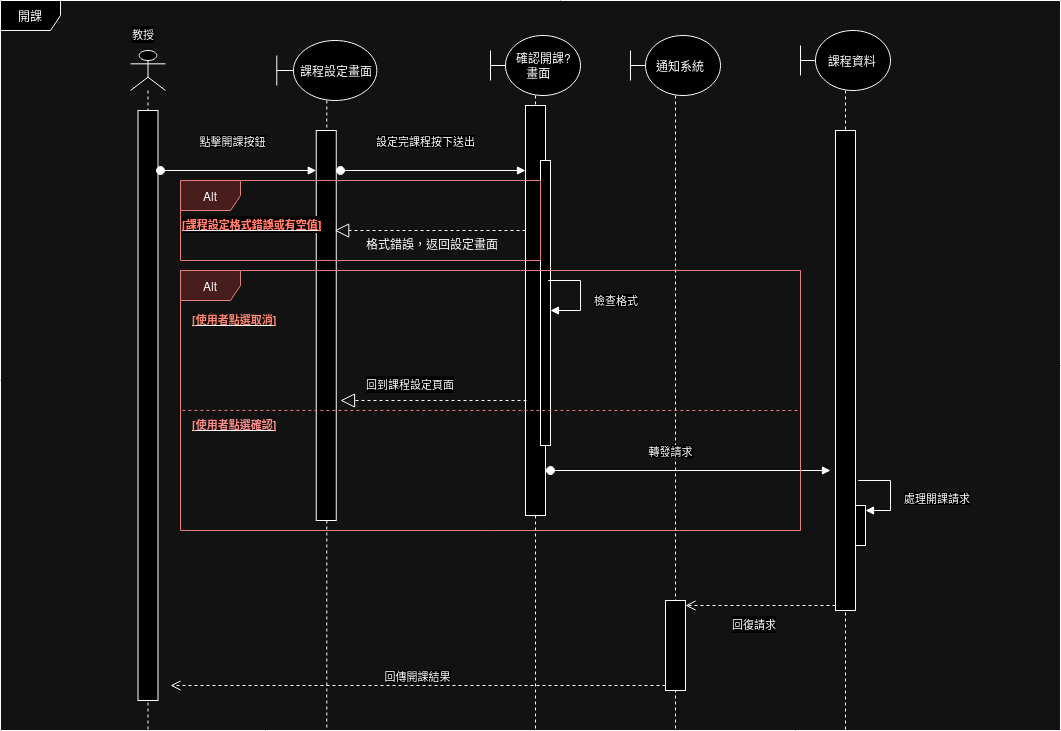

The diagram above was exported from draw.io. Its source (the exported page's mxGraphModel, read from the mxfile embedded in the PNG):
<mxGraphModel dx="1221" dy="637" grid="1" gridSize="10" guides="1" tooltips="1" connect="1" arrows="1" fold="1" page="1" pageScale="1" pageWidth="827" pageHeight="1169" math="0" shadow="0">
  <root>
    <mxCell id="0" />
    <mxCell id="1" parent="0" />
    <mxCell id="TWoUnCTuGhnSXzUPjjIu-9" value="&amp;nbsp; &amp;nbsp; &amp;nbsp; 課程設定畫面" style="shape=umlLifeline;perimeter=lifelinePerimeter;whiteSpace=wrap;html=1;container=1;dropTarget=0;collapsible=0;recursiveResize=0;outlineConnect=0;portConstraint=eastwest;newEdgeStyle={&quot;curved&quot;:0,&quot;rounded&quot;:0};participant=umlBoundary;size=60;" parent="1" vertex="1">
      <mxGeometry x="326.31" y="110" width="100" height="690" as="geometry" />
    </mxCell>
    <mxCell id="TWoUnCTuGhnSXzUPjjIu-7" value="" style="html=1;points=[[0,0,0,0,5],[0,1,0,0,-5],[1,0,0,0,5],[1,1,0,0,-5]];perimeter=orthogonalPerimeter;outlineConnect=0;targetShapes=umlLifeline;portConstraint=eastwest;newEdgeStyle={&quot;curved&quot;:0,&quot;rounded&quot;:0};" parent="1" vertex="1">
      <mxGeometry x="365.75" y="200" width="20" height="390" as="geometry" />
    </mxCell>
    <mxCell id="TWoUnCTuGhnSXzUPjjIu-5" value="" style="shape=umlLifeline;perimeter=lifelinePerimeter;whiteSpace=wrap;html=1;container=1;dropTarget=0;collapsible=0;recursiveResize=0;outlineConnect=0;portConstraint=eastwest;newEdgeStyle={&quot;curved&quot;:0,&quot;rounded&quot;:0};participant=umlActor;" parent="1" vertex="1">
      <mxGeometry x="180" y="120" width="35" height="680" as="geometry" />
    </mxCell>
    <mxCell id="TWoUnCTuGhnSXzUPjjIu-4" value="" style="html=1;points=[[0,0,0,0,5],[0,1,0,0,-5],[1,0,0,0,5],[1,1,0,0,-5]];perimeter=orthogonalPerimeter;outlineConnect=0;targetShapes=umlLifeline;portConstraint=eastwest;newEdgeStyle={&quot;curved&quot;:0,&quot;rounded&quot;:0};" parent="TWoUnCTuGhnSXzUPjjIu-5" vertex="1">
      <mxGeometry x="7.5" y="60" width="20" height="590" as="geometry" />
    </mxCell>
    <mxCell id="TWoUnCTuGhnSXzUPjjIu-8" value="點擊開課按鈕" style="html=1;verticalAlign=bottom;startArrow=oval;startFill=1;endArrow=block;startSize=8;curved=0;rounded=0;" parent="1" target="TWoUnCTuGhnSXzUPjjIu-7" edge="1">
      <mxGeometry x="-0.0785" y="20" width="60" relative="1" as="geometry">
        <mxPoint x="210" y="240" as="sourcePoint" />
        <mxPoint x="300" y="300" as="targetPoint" />
        <mxPoint as="offset" />
      </mxGeometry>
    </mxCell>
    <mxCell id="A-1Z3-PLoH-6gQrcBZZb-2" value="&lt;div style=&quot;&quot;&gt;&lt;span style=&quot;background-color: initial;&quot;&gt;&amp;nbsp; &amp;nbsp; &amp;nbsp;確認開課?&lt;/span&gt;&lt;/div&gt;&amp;nbsp; 畫面" style="shape=umlLifeline;perimeter=lifelinePerimeter;whiteSpace=wrap;html=1;container=1;dropTarget=0;collapsible=0;recursiveResize=0;outlineConnect=0;portConstraint=eastwest;newEdgeStyle={&quot;curved&quot;:0,&quot;rounded&quot;:0};participant=umlBoundary;size=60;align=center;" parent="1" vertex="1">
      <mxGeometry x="540" y="105" width="90" height="695" as="geometry" />
    </mxCell>
    <mxCell id="A-1Z3-PLoH-6gQrcBZZb-3" value="" style="html=1;points=[[0,0,0,0,5],[0,1,0,0,-5],[1,0,0,0,5],[1,1,0,0,-5]];perimeter=orthogonalPerimeter;outlineConnect=0;targetShapes=umlLifeline;portConstraint=eastwest;newEdgeStyle={&quot;curved&quot;:0,&quot;rounded&quot;:0};" parent="A-1Z3-PLoH-6gQrcBZZb-2" vertex="1">
      <mxGeometry x="35" y="70" width="20" height="410" as="geometry" />
    </mxCell>
    <mxCell id="qRZ_-WzlbSHd2SypfUVK-12" value="" style="html=1;points=[[0,0,0,0,5],[0,1,0,0,-5],[1,0,0,0,5],[1,1,0,0,-5]];perimeter=orthogonalPerimeter;outlineConnect=0;targetShapes=umlLifeline;portConstraint=eastwest;newEdgeStyle={&quot;curved&quot;:0,&quot;rounded&quot;:0};" parent="A-1Z3-PLoH-6gQrcBZZb-2" vertex="1">
      <mxGeometry x="50" y="125" width="10" height="285" as="geometry" />
    </mxCell>
    <mxCell id="A-1Z3-PLoH-6gQrcBZZb-8" value="" style="endArrow=block;dashed=1;endFill=0;endSize=12;html=1;rounded=0;" parent="1" source="A-1Z3-PLoH-6gQrcBZZb-3" edge="1">
      <mxGeometry width="160" relative="1" as="geometry">
        <mxPoint x="560" y="300" as="sourcePoint" />
        <mxPoint x="384.19" y="300" as="targetPoint" />
        <Array as="points">
          <mxPoint x="464.19" y="300" />
        </Array>
      </mxGeometry>
    </mxCell>
    <mxCell id="fhaUMMwotaTPyMO7Sssl-1" value="設定完課程按下送出" style="html=1;verticalAlign=bottom;startArrow=oval;startFill=1;endArrow=block;startSize=8;curved=0;rounded=0;" parent="1" target="A-1Z3-PLoH-6gQrcBZZb-3" edge="1">
      <mxGeometry x="-0.0837" y="20" width="60" relative="1" as="geometry">
        <mxPoint x="390" y="240" as="sourcePoint" />
        <mxPoint x="546" y="240" as="targetPoint" />
        <mxPoint as="offset" />
      </mxGeometry>
    </mxCell>
    <mxCell id="2PI6OUTIFF4n8q7b90Dv-1" value="&lt;b style=&quot;forced-color-adjust: none; color: rgb(0, 0, 0); font-family: Helvetica; font-style: normal; font-variant-ligatures: normal; font-variant-caps: normal; letter-spacing: normal; orphans: 2; text-align: left; text-indent: 0px; text-transform: none; widows: 2; word-spacing: 0px; -webkit-text-stroke-width: 0px; white-space: nowrap; background-color: rgb(251, 251, 251); text-decoration-thickness: initial; text-decoration-style: initial; text-decoration-color: initial; font-size: 11px;&quot;&gt;&lt;u style=&quot;forced-color-adjust: none;&quot;&gt;&lt;font color=&quot;#ff1900&quot; style=&quot;forced-color-adjust: none;&quot;&gt;[課程設定格式錯誤或有空值]&lt;/font&gt;&lt;/u&gt;&lt;/b&gt;" style="text;whiteSpace=wrap;html=1;" parent="1" vertex="1">
      <mxGeometry x="230" y="280" width="120" height="40" as="geometry" />
    </mxCell>
    <mxCell id="w1tNTqIw-2T9QuHOvB18-1" value="" style="endArrow=block;dashed=1;endFill=0;endSize=12;html=1;rounded=0;" parent="1" edge="1">
      <mxGeometry width="160" relative="1" as="geometry">
        <mxPoint x="576" y="470" as="sourcePoint" />
        <mxPoint x="390" y="470" as="targetPoint" />
        <Array as="points">
          <mxPoint x="480" y="470" />
        </Array>
      </mxGeometry>
    </mxCell>
    <mxCell id="w1tNTqIw-2T9QuHOvB18-2" value="&lt;span style=&quot;color: rgb(0, 0, 0); font-family: Helvetica; font-size: 11px; font-style: normal; font-variant-ligatures: normal; font-variant-caps: normal; font-weight: 400; letter-spacing: normal; orphans: 2; text-align: center; text-indent: 0px; text-transform: none; widows: 2; word-spacing: 0px; -webkit-text-stroke-width: 0px; white-space: nowrap; background-color: rgb(255, 255, 255); text-decoration-thickness: initial; text-decoration-style: initial; text-decoration-color: initial; display: inline !important; float: none;&quot;&gt;回到課程設定頁面&lt;/span&gt;" style="text;whiteSpace=wrap;html=1;" parent="1" vertex="1">
      <mxGeometry x="414" y="440" width="150" height="40" as="geometry" />
    </mxCell>
    <mxCell id="qRZ_-WzlbSHd2SypfUVK-1" value="&lt;div style=&quot;&quot;&gt;&amp;nbsp; &amp;nbsp;通知系統&lt;/div&gt;" style="shape=umlLifeline;perimeter=lifelinePerimeter;whiteSpace=wrap;html=1;container=1;dropTarget=0;collapsible=0;recursiveResize=0;outlineConnect=0;portConstraint=eastwest;newEdgeStyle={&quot;curved&quot;:0,&quot;rounded&quot;:0};participant=umlBoundary;size=60;align=center;" parent="1" vertex="1">
      <mxGeometry x="680" y="105" width="90" height="695" as="geometry" />
    </mxCell>
    <mxCell id="qRZ_-WzlbSHd2SypfUVK-2" value="" style="html=1;points=[[0,0,0,0,5],[0,1,0,0,-5],[1,0,0,0,5],[1,1,0,0,-5]];perimeter=orthogonalPerimeter;outlineConnect=0;targetShapes=umlLifeline;portConstraint=eastwest;newEdgeStyle={&quot;curved&quot;:0,&quot;rounded&quot;:0};" parent="qRZ_-WzlbSHd2SypfUVK-1" vertex="1">
      <mxGeometry x="35" y="565" width="20" height="90" as="geometry" />
    </mxCell>
    <mxCell id="qRZ_-WzlbSHd2SypfUVK-4" value="轉發請求" style="html=1;verticalAlign=bottom;startArrow=oval;startFill=1;endArrow=block;startSize=8;curved=0;rounded=0;" parent="1" edge="1">
      <mxGeometry x="-0.1429" y="10" width="60" relative="1" as="geometry">
        <mxPoint x="600" y="540" as="sourcePoint" />
        <mxPoint x="880" y="540" as="targetPoint" />
        <mxPoint as="offset" />
      </mxGeometry>
    </mxCell>
    <mxCell id="A-1Z3-PLoH-6gQrcBZZb-5" value="Alt" style="shape=umlFrame;whiteSpace=wrap;html=1;pointerEvents=0;fillColor=#f8cecc;strokeColor=#b85450;" parent="1" vertex="1">
      <mxGeometry x="230" y="340" width="620" height="260" as="geometry" />
    </mxCell>
    <mxCell id="qRZ_-WzlbSHd2SypfUVK-5" value="&lt;b style=&quot;text-wrap-mode: nowrap; font-size: 11px;&quot;&gt;&lt;u&gt;&lt;font color=&quot;#ff1900&quot;&gt;[使用者點選取消]&lt;/font&gt;&lt;/u&gt;&lt;/b&gt;" style="text;whiteSpace=wrap;html=1;" parent="1" vertex="1">
      <mxGeometry x="240" y="375" width="150" height="40" as="geometry" />
    </mxCell>
    <mxCell id="qRZ_-WzlbSHd2SypfUVK-8" value="" style="html=1;points=[[0,0,0,0,5],[0,1,0,0,-5],[1,0,0,0,5],[1,1,0,0,-5]];perimeter=orthogonalPerimeter;outlineConnect=0;targetShapes=umlLifeline;portConstraint=eastwest;newEdgeStyle={&quot;curved&quot;:0,&quot;rounded&quot;:0};" parent="1" vertex="1">
      <mxGeometry x="905" y="575" width="10" height="40" as="geometry" />
    </mxCell>
    <mxCell id="qRZ_-WzlbSHd2SypfUVK-7" value="處理開課請求" style="html=1;align=left;spacingLeft=2;endArrow=block;rounded=0;edgeStyle=orthogonalEdgeStyle;curved=0;rounded=0;" parent="1" target="qRZ_-WzlbSHd2SypfUVK-8" edge="1">
      <mxGeometry x="0.1328" y="10" relative="1" as="geometry">
        <mxPoint x="907.7500000000002" y="550" as="sourcePoint" />
        <Array as="points">
          <mxPoint x="940" y="550" />
          <mxPoint x="940" y="580" />
        </Array>
        <mxPoint x="915" y="580" as="targetPoint" />
        <mxPoint y="1" as="offset" />
      </mxGeometry>
    </mxCell>
    <mxCell id="qRZ_-WzlbSHd2SypfUVK-11" value="檢查格式" style="html=1;align=left;spacingLeft=2;endArrow=block;rounded=0;edgeStyle=orthogonalEdgeStyle;curved=0;rounded=0;" parent="1" edge="1">
      <mxGeometry x="0.1328" y="10" relative="1" as="geometry">
        <mxPoint x="597.7100000000003" y="350" as="sourcePoint" />
        <Array as="points">
          <mxPoint x="629.96" y="350" />
          <mxPoint x="629.96" y="380" />
        </Array>
        <mxPoint x="599.96" y="380" as="targetPoint" />
        <mxPoint as="offset" />
      </mxGeometry>
    </mxCell>
    <mxCell id="qRZ_-WzlbSHd2SypfUVK-13" value="格式錯誤，返回設定畫面" style="text;whiteSpace=wrap;html=1;" parent="1" vertex="1">
      <mxGeometry x="414" y="300" width="170" height="40" as="geometry" />
    </mxCell>
    <mxCell id="2e30P76hAbydJdHWnCJ7-1" value="" style="endArrow=none;dashed=1;html=1;rounded=0;exitX=0.003;exitY=0.538;exitDx=0;exitDy=0;exitPerimeter=0;fillColor=#f8cecc;strokeColor=#b85450;" parent="1" source="A-1Z3-PLoH-6gQrcBZZb-5" edge="1">
      <mxGeometry width="50" height="50" relative="1" as="geometry">
        <mxPoint x="340" y="480" as="sourcePoint" />
        <mxPoint x="850" y="480" as="targetPoint" />
      </mxGeometry>
    </mxCell>
    <mxCell id="2e30P76hAbydJdHWnCJ7-2" value="Alt" style="shape=umlFrame;whiteSpace=wrap;html=1;pointerEvents=0;fillColor=#f8cecc;strokeColor=#b85450;" parent="1" vertex="1">
      <mxGeometry x="230" y="250" width="360" height="80" as="geometry" />
    </mxCell>
    <mxCell id="qRZ_-WzlbSHd2SypfUVK-6" value="&lt;b style=&quot;forced-color-adjust: none; font-family: Helvetica; font-size: 11px; font-style: normal; font-variant-ligatures: normal; font-variant-caps: normal; letter-spacing: normal; orphans: 2; text-align: left; text-indent: 0px; text-transform: none; widows: 2; word-spacing: 0px; -webkit-text-stroke-width: 0px; white-space: nowrap; text-decoration-thickness: initial; text-decoration-style: initial; text-decoration-color: initial;&quot;&gt;&lt;u style=&quot;&quot;&gt;&lt;font color=&quot;#ff0800&quot;&gt;[使用者點選確認]&lt;/font&gt;&lt;/u&gt;&lt;/b&gt;" style="text;whiteSpace=wrap;html=1;" parent="1" vertex="1">
      <mxGeometry x="240" y="480" width="120" height="40" as="geometry" />
    </mxCell>
    <mxCell id="FB5kdQMr7DSuW0jE6Zrx-1" value="&lt;div style=&quot;&quot;&gt;&amp;nbsp; &amp;nbsp; 課程資料&lt;/div&gt;" style="shape=umlLifeline;perimeter=lifelinePerimeter;whiteSpace=wrap;html=1;container=1;dropTarget=0;collapsible=0;recursiveResize=0;outlineConnect=0;portConstraint=eastwest;newEdgeStyle={&quot;curved&quot;:0,&quot;rounded&quot;:0};participant=umlBoundary;size=60;align=center;" parent="1" vertex="1">
      <mxGeometry x="850" y="100" width="90" height="700" as="geometry" />
    </mxCell>
    <mxCell id="FB5kdQMr7DSuW0jE6Zrx-2" value="" style="html=1;points=[[0,0,0,0,5],[0,1,0,0,-5],[1,0,0,0,5],[1,1,0,0,-5]];perimeter=orthogonalPerimeter;outlineConnect=0;targetShapes=umlLifeline;portConstraint=eastwest;newEdgeStyle={&quot;curved&quot;:0,&quot;rounded&quot;:0};" parent="FB5kdQMr7DSuW0jE6Zrx-1" vertex="1">
      <mxGeometry x="35" y="100" width="20" height="480" as="geometry" />
    </mxCell>
    <mxCell id="ZvOdx55uH9Ndj1V-HeaL-1" value="" style="html=1;verticalAlign=bottom;endArrow=open;dashed=1;endSize=8;curved=0;rounded=0;exitX=0;exitY=1;exitDx=0;exitDy=-5;exitPerimeter=0;entryX=1;entryY=0;entryDx=0;entryDy=5;entryPerimeter=0;" parent="1" source="FB5kdQMr7DSuW0jE6Zrx-2" target="qRZ_-WzlbSHd2SypfUVK-2" edge="1">
      <mxGeometry relative="1" as="geometry">
        <mxPoint x="850" y="639.5" as="sourcePoint" />
        <mxPoint x="780" y="639.5" as="targetPoint" />
      </mxGeometry>
    </mxCell>
    <mxCell id="ZvOdx55uH9Ndj1V-HeaL-2" value="&lt;div&gt;回傳開課結果&lt;/div&gt;" style="html=1;verticalAlign=bottom;endArrow=open;dashed=1;endSize=8;curved=0;rounded=0;exitX=0;exitY=1;exitDx=0;exitDy=-5;exitPerimeter=0;" parent="1" source="qRZ_-WzlbSHd2SypfUVK-2" edge="1">
      <mxGeometry relative="1" as="geometry">
        <mxPoint x="696" y="760" as="sourcePoint" />
        <mxPoint x="220" y="755" as="targetPoint" />
      </mxGeometry>
    </mxCell>
    <mxCell id="UxOegy1Xuv4H921OB6JJ-1" value="&lt;span style=&quot;color: rgb(0, 0, 0); font-family: Helvetica; font-size: 11px; font-style: normal; font-variant-ligatures: normal; font-variant-caps: normal; font-weight: 400; letter-spacing: normal; orphans: 2; text-align: left; text-indent: 0px; text-transform: none; widows: 2; word-spacing: 0px; -webkit-text-stroke-width: 0px; white-space: nowrap; background-color: rgb(255, 255, 255); text-decoration-thickness: initial; text-decoration-style: initial; text-decoration-color: initial; display: inline !important; float: none;&quot;&gt;回復請求&lt;/span&gt;" style="text;whiteSpace=wrap;html=1;" parent="1" vertex="1">
      <mxGeometry x="780" y="680" width="100" height="40" as="geometry" />
    </mxCell>
    <mxCell id="8qFYVAcqiej8VQJMsz-E-1" value="開課" style="shape=umlFrame;whiteSpace=wrap;html=1;pointerEvents=0;" parent="1" vertex="1">
      <mxGeometry x="50" y="70" width="1060" height="730" as="geometry" />
    </mxCell>
    <mxCell id="SS81pjrhG-_Dyk3hMGst-1" value="&lt;div style=&quot;text-align: center;&quot;&gt;&lt;span style=&quot;font-size: 11px; text-wrap-mode: nowrap; background-color: rgb(255, 255, 255);&quot;&gt;教授&lt;/span&gt;&lt;/div&gt;" style="text;whiteSpace=wrap;html=1;" parent="1" vertex="1">
      <mxGeometry x="180" y="90" width="100" height="40" as="geometry" />
    </mxCell>
  </root>
</mxGraphModel>